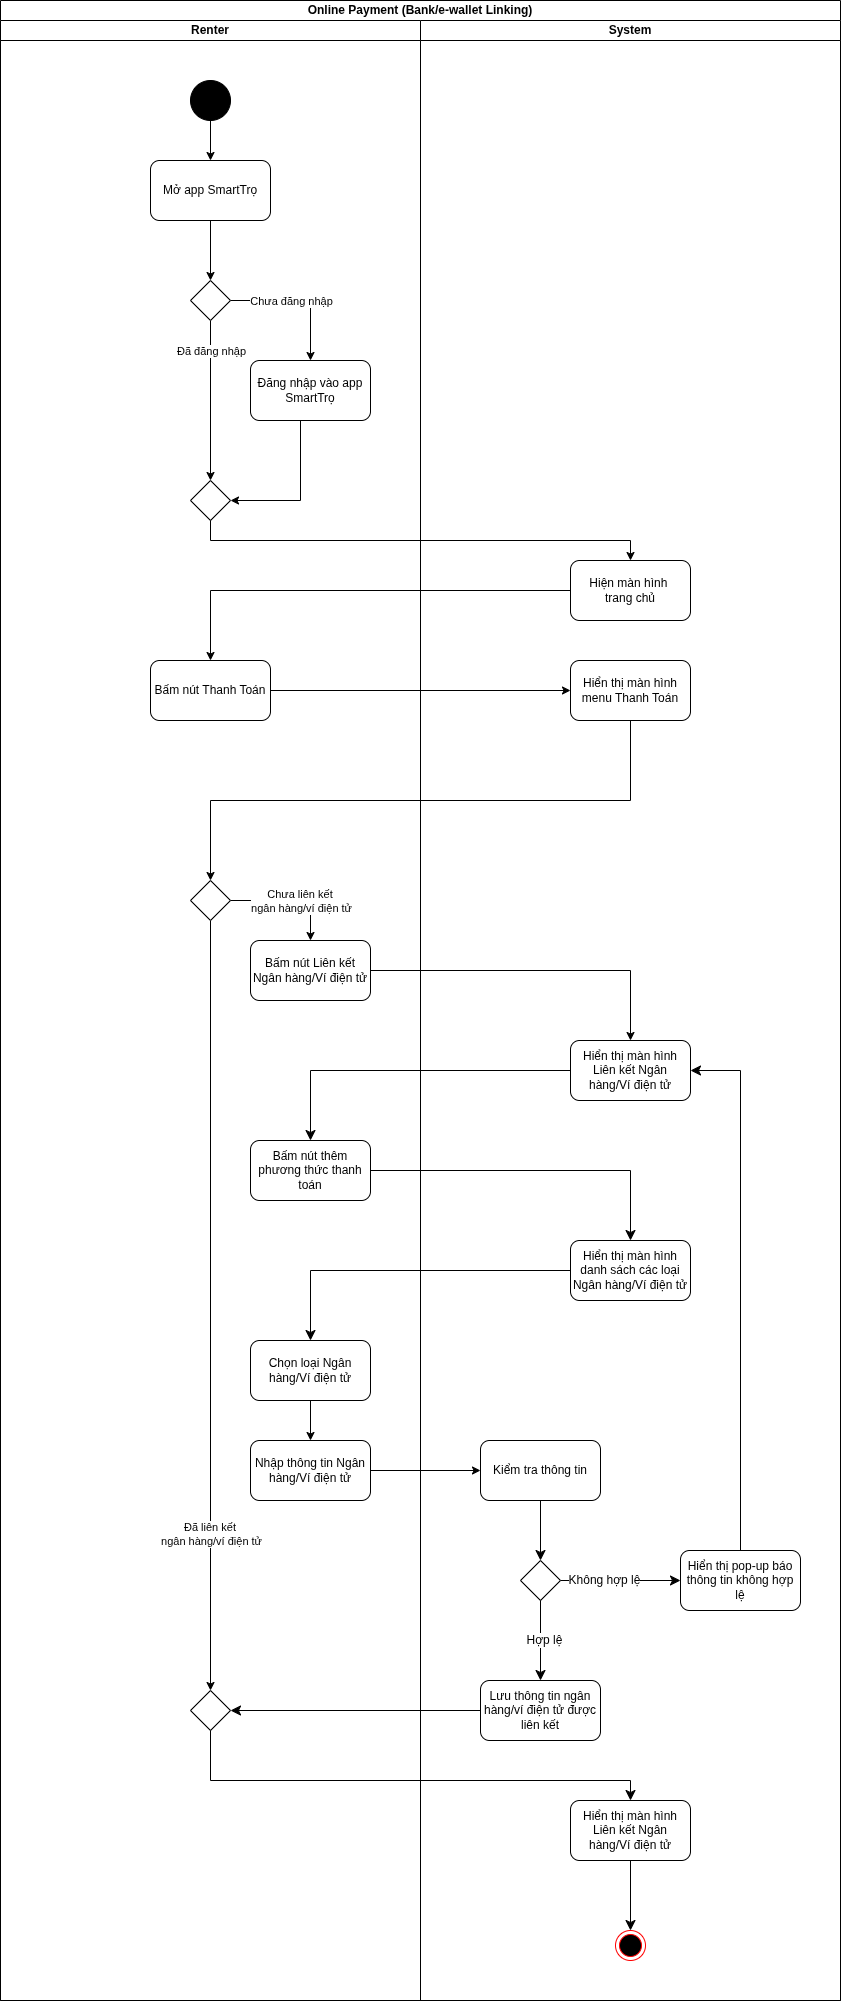

The diagram above was exported from draw.io. Its source (the exported page's mxGraphModel, read from the mxfile embedded in the PNG):
<mxGraphModel dx="1301" dy="784" grid="1" gridSize="10" guides="1" tooltips="1" connect="1" arrows="1" fold="1" page="1" pageScale="1" pageWidth="850" pageHeight="1100" math="0" shadow="0">
  <root>
    <mxCell id="A7U8qk0Qj6e1S_G1ZGSr-0" />
    <mxCell id="A7U8qk0Qj6e1S_G1ZGSr-1" parent="A7U8qk0Qj6e1S_G1ZGSr-0" />
    <mxCell id="A7U8qk0Qj6e1S_G1ZGSr-2" value="Online Payment (Bank/e-wallet Linking)" style="swimlane;startSize=20;whiteSpace=wrap;html=1;" parent="A7U8qk0Qj6e1S_G1ZGSr-1" vertex="1">
      <mxGeometry width="840" height="2000" as="geometry" />
    </mxCell>
    <mxCell id="A7U8qk0Qj6e1S_G1ZGSr-3" value="Renter" style="swimlane;startSize=20;whiteSpace=wrap;html=1;" parent="A7U8qk0Qj6e1S_G1ZGSr-2" vertex="1">
      <mxGeometry y="20" width="420" height="1980" as="geometry" />
    </mxCell>
    <mxCell id="A7U8qk0Qj6e1S_G1ZGSr-4" style="edgeStyle=orthogonalEdgeStyle;rounded=0;orthogonalLoop=1;jettySize=auto;html=1;entryX=0.5;entryY=0;entryDx=0;entryDy=0;" parent="A7U8qk0Qj6e1S_G1ZGSr-3" source="A7U8qk0Qj6e1S_G1ZGSr-5" target="A7U8qk0Qj6e1S_G1ZGSr-7" edge="1">
      <mxGeometry relative="1" as="geometry" />
    </mxCell>
    <mxCell id="A7U8qk0Qj6e1S_G1ZGSr-5" value="" style="ellipse;whiteSpace=wrap;html=1;aspect=fixed;fillColor=#000000;" parent="A7U8qk0Qj6e1S_G1ZGSr-3" vertex="1">
      <mxGeometry x="190" y="60" width="40" height="40" as="geometry" />
    </mxCell>
    <mxCell id="A7U8qk0Qj6e1S_G1ZGSr-6" style="edgeStyle=orthogonalEdgeStyle;rounded=0;orthogonalLoop=1;jettySize=auto;html=1;entryX=0.5;entryY=0;entryDx=0;entryDy=0;" parent="A7U8qk0Qj6e1S_G1ZGSr-3" source="A7U8qk0Qj6e1S_G1ZGSr-7" target="A7U8qk0Qj6e1S_G1ZGSr-12" edge="1">
      <mxGeometry relative="1" as="geometry" />
    </mxCell>
    <mxCell id="A7U8qk0Qj6e1S_G1ZGSr-7" value="Mở app SmartTrọ" style="rounded=1;whiteSpace=wrap;html=1;" parent="A7U8qk0Qj6e1S_G1ZGSr-3" vertex="1">
      <mxGeometry x="150" y="140" width="120" height="60" as="geometry" />
    </mxCell>
    <mxCell id="A7U8qk0Qj6e1S_G1ZGSr-8" style="edgeStyle=orthogonalEdgeStyle;rounded=0;orthogonalLoop=1;jettySize=auto;html=1;entryX=0.5;entryY=0;entryDx=0;entryDy=0;" parent="A7U8qk0Qj6e1S_G1ZGSr-3" source="A7U8qk0Qj6e1S_G1ZGSr-12" target="A7U8qk0Qj6e1S_G1ZGSr-16" edge="1">
      <mxGeometry relative="1" as="geometry">
        <mxPoint x="100" y="340" as="targetPoint" />
        <Array as="points" />
      </mxGeometry>
    </mxCell>
    <mxCell id="A7U8qk0Qj6e1S_G1ZGSr-9" value="Đã đăng nhập" style="edgeLabel;html=1;align=center;verticalAlign=middle;resizable=0;points=[];" parent="A7U8qk0Qj6e1S_G1ZGSr-8" connectable="0" vertex="1">
      <mxGeometry x="-0.4429" relative="1" as="geometry">
        <mxPoint y="-15" as="offset" />
      </mxGeometry>
    </mxCell>
    <mxCell id="A7U8qk0Qj6e1S_G1ZGSr-10" style="edgeStyle=orthogonalEdgeStyle;rounded=0;orthogonalLoop=1;jettySize=auto;html=1;entryX=0.5;entryY=0;entryDx=0;entryDy=0;" parent="A7U8qk0Qj6e1S_G1ZGSr-3" source="A7U8qk0Qj6e1S_G1ZGSr-12" target="A7U8qk0Qj6e1S_G1ZGSr-14" edge="1">
      <mxGeometry relative="1" as="geometry" />
    </mxCell>
    <mxCell id="A7U8qk0Qj6e1S_G1ZGSr-11" value="Chưa đăng nhập" style="edgeLabel;html=1;align=center;verticalAlign=middle;resizable=0;points=[];" parent="A7U8qk0Qj6e1S_G1ZGSr-10" connectable="0" vertex="1">
      <mxGeometry x="-0.2857" y="3" relative="1" as="geometry">
        <mxPoint x="10" y="3" as="offset" />
      </mxGeometry>
    </mxCell>
    <mxCell id="A7U8qk0Qj6e1S_G1ZGSr-12" value="" style="rhombus;whiteSpace=wrap;html=1;" parent="A7U8qk0Qj6e1S_G1ZGSr-3" vertex="1">
      <mxGeometry x="190" y="260" width="40" height="40" as="geometry" />
    </mxCell>
    <mxCell id="A7U8qk0Qj6e1S_G1ZGSr-13" style="edgeStyle=orthogonalEdgeStyle;rounded=0;orthogonalLoop=1;jettySize=auto;html=1;entryX=1;entryY=0.5;entryDx=0;entryDy=0;" parent="A7U8qk0Qj6e1S_G1ZGSr-3" source="A7U8qk0Qj6e1S_G1ZGSr-14" target="A7U8qk0Qj6e1S_G1ZGSr-16" edge="1">
      <mxGeometry relative="1" as="geometry">
        <Array as="points">
          <mxPoint x="300" y="480" />
        </Array>
      </mxGeometry>
    </mxCell>
    <mxCell id="A7U8qk0Qj6e1S_G1ZGSr-14" value="Đăng nhập vào app SmartTrọ" style="rounded=1;whiteSpace=wrap;html=1;" parent="A7U8qk0Qj6e1S_G1ZGSr-3" vertex="1">
      <mxGeometry x="250" y="340" width="120" height="60" as="geometry" />
    </mxCell>
    <mxCell id="A7U8qk0Qj6e1S_G1ZGSr-16" value="" style="rhombus;whiteSpace=wrap;html=1;" parent="A7U8qk0Qj6e1S_G1ZGSr-3" vertex="1">
      <mxGeometry x="190" y="460" width="40" height="40" as="geometry" />
    </mxCell>
    <mxCell id="A7U8qk0Qj6e1S_G1ZGSr-20" value="Bấm nút Thanh Toán" style="rounded=1;whiteSpace=wrap;html=1;" parent="A7U8qk0Qj6e1S_G1ZGSr-3" vertex="1">
      <mxGeometry x="150" y="640" width="120" height="60" as="geometry" />
    </mxCell>
    <mxCell id="A7U8qk0Qj6e1S_G1ZGSr-23" style="edgeStyle=orthogonalEdgeStyle;rounded=0;orthogonalLoop=1;jettySize=auto;html=1;entryX=0.5;entryY=0;entryDx=0;entryDy=0;" parent="A7U8qk0Qj6e1S_G1ZGSr-3" source="A7U8qk0Qj6e1S_G1ZGSr-27" target="A7U8qk0Qj6e1S_G1ZGSr-38" edge="1">
      <mxGeometry relative="1" as="geometry">
        <mxPoint x="100" y="940" as="targetPoint" />
      </mxGeometry>
    </mxCell>
    <mxCell id="A7U8qk0Qj6e1S_G1ZGSr-24" value="Đã liên kết&amp;nbsp;&lt;div&gt;ngân hàng/ví điện tử&lt;/div&gt;" style="edgeLabel;html=1;align=center;verticalAlign=middle;resizable=0;points=[];" parent="A7U8qk0Qj6e1S_G1ZGSr-23" connectable="0" vertex="1">
      <mxGeometry x="0.2133" y="-2" relative="1" as="geometry">
        <mxPoint x="2" y="146" as="offset" />
      </mxGeometry>
    </mxCell>
    <mxCell id="A7U8qk0Qj6e1S_G1ZGSr-25" style="edgeStyle=orthogonalEdgeStyle;rounded=0;orthogonalLoop=1;jettySize=auto;html=1;entryX=0.5;entryY=0;entryDx=0;entryDy=0;" parent="A7U8qk0Qj6e1S_G1ZGSr-3" source="A7U8qk0Qj6e1S_G1ZGSr-27" target="A7U8qk0Qj6e1S_G1ZGSr-29" edge="1">
      <mxGeometry relative="1" as="geometry" />
    </mxCell>
    <mxCell id="A7U8qk0Qj6e1S_G1ZGSr-26" value="Chưa liên kết&amp;nbsp;&lt;div&gt;ngân hàng/ví điện tử&lt;/div&gt;" style="edgeLabel;html=1;align=center;verticalAlign=middle;resizable=0;points=[];" parent="A7U8qk0Qj6e1S_G1ZGSr-25" connectable="0" vertex="1">
      <mxGeometry x="-0.0286" y="-1" relative="1" as="geometry">
        <mxPoint x="12" y="-1" as="offset" />
      </mxGeometry>
    </mxCell>
    <mxCell id="A7U8qk0Qj6e1S_G1ZGSr-27" value="" style="rhombus;whiteSpace=wrap;html=1;" parent="A7U8qk0Qj6e1S_G1ZGSr-3" vertex="1">
      <mxGeometry x="190" y="860" width="40" height="40" as="geometry" />
    </mxCell>
    <mxCell id="A7U8qk0Qj6e1S_G1ZGSr-29" value="Bấm nút Liên kết Ngân hàng/Ví điện tử" style="rounded=1;whiteSpace=wrap;html=1;" parent="A7U8qk0Qj6e1S_G1ZGSr-3" vertex="1">
      <mxGeometry x="250" y="920" width="120" height="60" as="geometry" />
    </mxCell>
    <mxCell id="A7U8qk0Qj6e1S_G1ZGSr-32" value="Nhập thông tin Ngân hàng/Ví điện tử" style="rounded=1;whiteSpace=wrap;html=1;" parent="A7U8qk0Qj6e1S_G1ZGSr-3" vertex="1">
      <mxGeometry x="250" y="1420" width="120" height="60" as="geometry" />
    </mxCell>
    <mxCell id="A7U8qk0Qj6e1S_G1ZGSr-33" style="edgeStyle=orthogonalEdgeStyle;rounded=0;orthogonalLoop=1;jettySize=auto;html=1;entryX=0.5;entryY=0;entryDx=0;entryDy=0;" parent="A7U8qk0Qj6e1S_G1ZGSr-3" source="A7U8qk0Qj6e1S_G1ZGSr-34" target="A7U8qk0Qj6e1S_G1ZGSr-32" edge="1">
      <mxGeometry relative="1" as="geometry" />
    </mxCell>
    <mxCell id="A7U8qk0Qj6e1S_G1ZGSr-34" value="Chọn loại Ngân hàng/Ví điện tử" style="rounded=1;whiteSpace=wrap;html=1;" parent="A7U8qk0Qj6e1S_G1ZGSr-3" vertex="1">
      <mxGeometry x="250" y="1320" width="120" height="60" as="geometry" />
    </mxCell>
    <mxCell id="A7U8qk0Qj6e1S_G1ZGSr-38" value="" style="rhombus;whiteSpace=wrap;html=1;" parent="A7U8qk0Qj6e1S_G1ZGSr-3" vertex="1">
      <mxGeometry x="190" y="1670" width="40" height="40" as="geometry" />
    </mxCell>
    <mxCell id="A7U8qk0Qj6e1S_G1ZGSr-40" value="Bấm nút thêm phương thức thanh toán" style="rounded=1;whiteSpace=wrap;html=1;" parent="A7U8qk0Qj6e1S_G1ZGSr-3" vertex="1">
      <mxGeometry x="250" y="1120" width="120" height="60" as="geometry" />
    </mxCell>
    <mxCell id="A7U8qk0Qj6e1S_G1ZGSr-44" value="System" style="swimlane;startSize=20;whiteSpace=wrap;html=1;" parent="A7U8qk0Qj6e1S_G1ZGSr-2" vertex="1">
      <mxGeometry x="420" y="20" width="420" height="1980" as="geometry" />
    </mxCell>
    <mxCell id="A7U8qk0Qj6e1S_G1ZGSr-45" style="edgeStyle=none;curved=1;rounded=0;orthogonalLoop=1;jettySize=auto;html=1;entryX=0.5;entryY=0;entryDx=0;entryDy=0;fontSize=12;startSize=8;endSize=8;" parent="A7U8qk0Qj6e1S_G1ZGSr-44" source="A7U8qk0Qj6e1S_G1ZGSr-46" target="A7U8qk0Qj6e1S_G1ZGSr-49" edge="1">
      <mxGeometry relative="1" as="geometry" />
    </mxCell>
    <mxCell id="A7U8qk0Qj6e1S_G1ZGSr-46" value="Kiểm tra thông tin" style="rounded=1;whiteSpace=wrap;html=1;" parent="A7U8qk0Qj6e1S_G1ZGSr-44" vertex="1">
      <mxGeometry x="60" y="1420" width="120" height="60" as="geometry" />
    </mxCell>
    <mxCell id="A7U8qk0Qj6e1S_G1ZGSr-47" style="edgeStyle=none;curved=0;rounded=0;orthogonalLoop=1;jettySize=auto;html=1;entryX=0;entryY=0.5;entryDx=0;entryDy=0;fontSize=12;startSize=8;endSize=8;" parent="A7U8qk0Qj6e1S_G1ZGSr-44" source="A7U8qk0Qj6e1S_G1ZGSr-49" target="A7U8qk0Qj6e1S_G1ZGSr-53" edge="1">
      <mxGeometry relative="1" as="geometry" />
    </mxCell>
    <mxCell id="A7U8qk0Qj6e1S_G1ZGSr-48" value="Không hợp lệ" style="edgeLabel;html=1;align=center;verticalAlign=middle;resizable=0;points=[];fontSize=12;" parent="A7U8qk0Qj6e1S_G1ZGSr-47" connectable="0" vertex="1">
      <mxGeometry x="-0.2778" relative="1" as="geometry">
        <mxPoint y="-1" as="offset" />
      </mxGeometry>
    </mxCell>
    <mxCell id="A7U8qk0Qj6e1S_G1ZGSr-49" value="" style="rhombus;whiteSpace=wrap;html=1;" parent="A7U8qk0Qj6e1S_G1ZGSr-44" vertex="1">
      <mxGeometry x="100" y="1540" width="40" height="40" as="geometry" />
    </mxCell>
    <mxCell id="A7U8qk0Qj6e1S_G1ZGSr-50" value="Lưu thông tin ngân hàng/ví điện tử được liên kết" style="rounded=1;whiteSpace=wrap;html=1;" parent="A7U8qk0Qj6e1S_G1ZGSr-44" vertex="1">
      <mxGeometry x="60" y="1660" width="120" height="60" as="geometry" />
    </mxCell>
    <mxCell id="A7U8qk0Qj6e1S_G1ZGSr-51" style="edgeStyle=none;curved=0;rounded=0;orthogonalLoop=1;jettySize=auto;html=1;entryX=0.5;entryY=0;entryDx=0;entryDy=0;fontSize=12;startSize=8;endSize=8;exitX=0.5;exitY=1;exitDx=0;exitDy=0;" parent="A7U8qk0Qj6e1S_G1ZGSr-44" source="A7U8qk0Qj6e1S_G1ZGSr-49" target="A7U8qk0Qj6e1S_G1ZGSr-50" edge="1">
      <mxGeometry relative="1" as="geometry" />
    </mxCell>
    <mxCell id="A7U8qk0Qj6e1S_G1ZGSr-52" value="Hợp lệ" style="edgeLabel;html=1;align=center;verticalAlign=middle;resizable=0;points=[];fontSize=12;" parent="A7U8qk0Qj6e1S_G1ZGSr-51" connectable="0" vertex="1">
      <mxGeometry x="0.0333" y="2" relative="1" as="geometry">
        <mxPoint x="1" y="-2" as="offset" />
      </mxGeometry>
    </mxCell>
    <mxCell id="A7U8qk0Qj6e1S_G1ZGSr-53" value="Hiển thị pop-up báo thông tin không hợp lệ" style="rounded=1;whiteSpace=wrap;html=1;" parent="A7U8qk0Qj6e1S_G1ZGSr-44" vertex="1">
      <mxGeometry x="260" y="1530" width="120" height="60" as="geometry" />
    </mxCell>
    <mxCell id="A7U8qk0Qj6e1S_G1ZGSr-22" value="Hiển thị màn hình menu Thanh Toán" style="rounded=1;whiteSpace=wrap;html=1;" parent="A7U8qk0Qj6e1S_G1ZGSr-44" vertex="1">
      <mxGeometry x="150" y="640" width="120" height="60" as="geometry" />
    </mxCell>
    <mxCell id="A7U8qk0Qj6e1S_G1ZGSr-31" value="Hiển thị màn hình Liên kết Ngân hàng/Ví điện tử" style="rounded=1;whiteSpace=wrap;html=1;" parent="A7U8qk0Qj6e1S_G1ZGSr-44" vertex="1">
      <mxGeometry x="150" y="1020" width="120" height="60" as="geometry" />
    </mxCell>
    <mxCell id="A7U8qk0Qj6e1S_G1ZGSr-56" style="edgeStyle=none;curved=0;rounded=0;orthogonalLoop=1;jettySize=auto;html=1;entryX=1;entryY=0.5;entryDx=0;entryDy=0;fontSize=12;startSize=8;endSize=8;exitX=0.5;exitY=0;exitDx=0;exitDy=0;" parent="A7U8qk0Qj6e1S_G1ZGSr-44" source="A7U8qk0Qj6e1S_G1ZGSr-53" target="A7U8qk0Qj6e1S_G1ZGSr-31" edge="1">
      <mxGeometry relative="1" as="geometry">
        <Array as="points">
          <mxPoint x="320" y="1050" />
        </Array>
      </mxGeometry>
    </mxCell>
    <mxCell id="A7U8qk0Qj6e1S_G1ZGSr-42" value="Hiển thị màn hình danh sách các loại Ngân hàng/Ví điện tử" style="rounded=1;whiteSpace=wrap;html=1;" parent="A7U8qk0Qj6e1S_G1ZGSr-44" vertex="1">
      <mxGeometry x="150" y="1220" width="120" height="60" as="geometry" />
    </mxCell>
    <mxCell id="A7U8qk0Qj6e1S_G1ZGSr-36" value="Hiển thị màn hình Liên kết Ngân hàng/Ví điện tử" style="rounded=1;whiteSpace=wrap;html=1;" parent="A7U8qk0Qj6e1S_G1ZGSr-44" vertex="1">
      <mxGeometry x="150" y="1780" width="120" height="60" as="geometry" />
    </mxCell>
    <mxCell id="A7U8qk0Qj6e1S_G1ZGSr-43" value="" style="ellipse;html=1;shape=endState;fillColor=#000000;strokeColor=#ff0000;" parent="A7U8qk0Qj6e1S_G1ZGSr-44" vertex="1">
      <mxGeometry x="195" y="1910" width="30" height="30" as="geometry" />
    </mxCell>
    <mxCell id="A7U8qk0Qj6e1S_G1ZGSr-35" style="edgeStyle=none;curved=0;rounded=0;orthogonalLoop=1;jettySize=auto;html=1;entryX=0.5;entryY=0;entryDx=0;entryDy=0;fontSize=12;startSize=8;endSize=8;" parent="A7U8qk0Qj6e1S_G1ZGSr-44" source="A7U8qk0Qj6e1S_G1ZGSr-36" target="A7U8qk0Qj6e1S_G1ZGSr-43" edge="1">
      <mxGeometry relative="1" as="geometry" />
    </mxCell>
    <mxCell id="A7U8qk0Qj6e1S_G1ZGSr-18" value="Hiện màn hình&amp;nbsp;&lt;div&gt;trang chủ&lt;/div&gt;" style="rounded=1;whiteSpace=wrap;html=1;" parent="A7U8qk0Qj6e1S_G1ZGSr-44" vertex="1">
      <mxGeometry x="150" y="540" width="120" height="60" as="geometry" />
    </mxCell>
    <mxCell id="A7U8qk0Qj6e1S_G1ZGSr-54" value="" style="edgeStyle=orthogonalEdgeStyle;rounded=0;orthogonalLoop=1;jettySize=auto;html=1;" parent="A7U8qk0Qj6e1S_G1ZGSr-2" source="A7U8qk0Qj6e1S_G1ZGSr-32" target="A7U8qk0Qj6e1S_G1ZGSr-46" edge="1">
      <mxGeometry relative="1" as="geometry" />
    </mxCell>
    <mxCell id="A7U8qk0Qj6e1S_G1ZGSr-55" style="edgeStyle=none;curved=0;rounded=0;orthogonalLoop=1;jettySize=auto;html=1;entryX=1;entryY=0.5;entryDx=0;entryDy=0;fontSize=12;startSize=8;endSize=8;" parent="A7U8qk0Qj6e1S_G1ZGSr-2" source="A7U8qk0Qj6e1S_G1ZGSr-50" target="A7U8qk0Qj6e1S_G1ZGSr-38" edge="1">
      <mxGeometry relative="1" as="geometry" />
    </mxCell>
    <mxCell id="A7U8qk0Qj6e1S_G1ZGSr-19" value="" style="edgeStyle=orthogonalEdgeStyle;rounded=0;orthogonalLoop=1;jettySize=auto;html=1;" parent="A7U8qk0Qj6e1S_G1ZGSr-2" source="A7U8qk0Qj6e1S_G1ZGSr-20" target="A7U8qk0Qj6e1S_G1ZGSr-22" edge="1">
      <mxGeometry relative="1" as="geometry" />
    </mxCell>
    <mxCell id="A7U8qk0Qj6e1S_G1ZGSr-21" value="" style="edgeStyle=orthogonalEdgeStyle;rounded=0;orthogonalLoop=1;jettySize=auto;html=1;entryX=0.5;entryY=0;entryDx=0;entryDy=0;" parent="A7U8qk0Qj6e1S_G1ZGSr-2" source="A7U8qk0Qj6e1S_G1ZGSr-22" target="A7U8qk0Qj6e1S_G1ZGSr-27" edge="1">
      <mxGeometry relative="1" as="geometry">
        <mxPoint x="210" y="880" as="targetPoint" />
        <Array as="points">
          <mxPoint x="630" y="800" />
          <mxPoint x="210" y="800" />
        </Array>
      </mxGeometry>
    </mxCell>
    <mxCell id="A7U8qk0Qj6e1S_G1ZGSr-28" value="" style="edgeStyle=orthogonalEdgeStyle;rounded=0;orthogonalLoop=1;jettySize=auto;html=1;" parent="A7U8qk0Qj6e1S_G1ZGSr-2" source="A7U8qk0Qj6e1S_G1ZGSr-29" target="A7U8qk0Qj6e1S_G1ZGSr-31" edge="1">
      <mxGeometry relative="1" as="geometry" />
    </mxCell>
    <mxCell id="A7U8qk0Qj6e1S_G1ZGSr-30" style="edgeStyle=none;curved=0;rounded=0;orthogonalLoop=1;jettySize=auto;html=1;entryX=0.5;entryY=0;entryDx=0;entryDy=0;fontSize=12;startSize=8;endSize=8;" parent="A7U8qk0Qj6e1S_G1ZGSr-2" source="A7U8qk0Qj6e1S_G1ZGSr-31" target="A7U8qk0Qj6e1S_G1ZGSr-40" edge="1">
      <mxGeometry relative="1" as="geometry">
        <Array as="points">
          <mxPoint x="310" y="1070" />
        </Array>
      </mxGeometry>
    </mxCell>
    <mxCell id="A7U8qk0Qj6e1S_G1ZGSr-39" style="edgeStyle=none;curved=0;rounded=0;orthogonalLoop=1;jettySize=auto;html=1;entryX=0.5;entryY=0;entryDx=0;entryDy=0;fontSize=12;startSize=8;endSize=8;" parent="A7U8qk0Qj6e1S_G1ZGSr-2" source="A7U8qk0Qj6e1S_G1ZGSr-40" target="A7U8qk0Qj6e1S_G1ZGSr-42" edge="1">
      <mxGeometry relative="1" as="geometry">
        <Array as="points">
          <mxPoint x="630" y="1170" />
        </Array>
      </mxGeometry>
    </mxCell>
    <mxCell id="A7U8qk0Qj6e1S_G1ZGSr-41" style="edgeStyle=none;curved=0;rounded=0;orthogonalLoop=1;jettySize=auto;html=1;entryX=0.5;entryY=0;entryDx=0;entryDy=0;fontSize=12;startSize=8;endSize=8;" parent="A7U8qk0Qj6e1S_G1ZGSr-2" source="A7U8qk0Qj6e1S_G1ZGSr-42" target="A7U8qk0Qj6e1S_G1ZGSr-34" edge="1">
      <mxGeometry relative="1" as="geometry">
        <Array as="points">
          <mxPoint x="310" y="1270" />
        </Array>
      </mxGeometry>
    </mxCell>
    <mxCell id="A7U8qk0Qj6e1S_G1ZGSr-37" style="edgeStyle=none;curved=0;rounded=0;orthogonalLoop=1;jettySize=auto;html=1;entryX=0.5;entryY=0;entryDx=0;entryDy=0;fontSize=12;startSize=8;endSize=8;" parent="A7U8qk0Qj6e1S_G1ZGSr-2" source="A7U8qk0Qj6e1S_G1ZGSr-38" target="A7U8qk0Qj6e1S_G1ZGSr-36" edge="1">
      <mxGeometry relative="1" as="geometry">
        <Array as="points">
          <mxPoint x="210" y="1780" />
          <mxPoint x="630" y="1780" />
        </Array>
      </mxGeometry>
    </mxCell>
    <mxCell id="A7U8qk0Qj6e1S_G1ZGSr-15" style="edgeStyle=orthogonalEdgeStyle;rounded=0;orthogonalLoop=1;jettySize=auto;html=1;entryX=0.5;entryY=0;entryDx=0;entryDy=0;" parent="A7U8qk0Qj6e1S_G1ZGSr-2" source="A7U8qk0Qj6e1S_G1ZGSr-16" target="A7U8qk0Qj6e1S_G1ZGSr-18" edge="1">
      <mxGeometry relative="1" as="geometry">
        <Array as="points">
          <mxPoint x="210" y="540" />
          <mxPoint x="630" y="540" />
        </Array>
      </mxGeometry>
    </mxCell>
    <mxCell id="A7U8qk0Qj6e1S_G1ZGSr-17" style="edgeStyle=orthogonalEdgeStyle;rounded=0;orthogonalLoop=1;jettySize=auto;html=1;entryX=0.5;entryY=0;entryDx=0;entryDy=0;" parent="A7U8qk0Qj6e1S_G1ZGSr-2" source="A7U8qk0Qj6e1S_G1ZGSr-18" target="A7U8qk0Qj6e1S_G1ZGSr-20" edge="1">
      <mxGeometry relative="1" as="geometry" />
    </mxCell>
  </root>
</mxGraphModel>